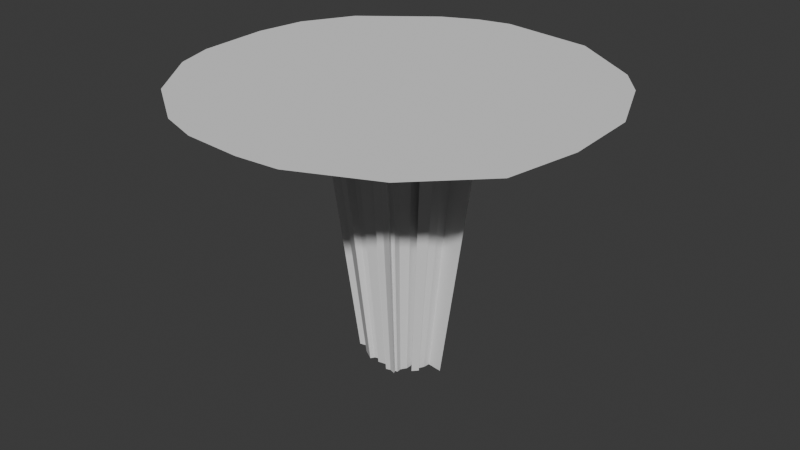 # Source: glasscrack.blend  (saved by Blender 4.2.66; exported with 4.5.12 LTS)
import bpy
from mathutils import Matrix  # noqa: F401  (used for matrix-valued properties, if any)

bpy.ops.wm.read_factory_settings(use_empty=True)
scene = bpy.context.scene
scene.name = 'Scene'

# ---- collections
col_collection = bpy.data.collections.new('Collection'); scene.collection.children.link(col_collection)

# ---- world
world_world = bpy.data.worlds.new('World'); scene.world = world_world
world_world.use_nodes = True; world_world.node_tree.nodes.clear()
_N = world_world.node_tree.nodes; _L = world_world.node_tree.links
n0 = _N.new('ShaderNodeOutputWorld'); n0.name = 'World Output'; n0.location = (300, 300)
n1 = _N.new('ShaderNodeBackground'); n1.name = 'Background'; n1.location = (10, 300)
n1.inputs[0].default_value = (0.05088, 0.05088, 0.05088, 1.0)
_L.new(n1.outputs[0], n0.inputs[0])
n0.is_active_output = True
world_world.color = (0.05088, 0.05088, 0.05088)
world_world.sun_shadow_jitter_overblur = 0.0

# ---- meshes
me_cylinder = bpy.data.meshes.new('Cylinder')
me_cylinder.from_pydata([(-0.6006, 4.326, 0.002859), (-0.1347, 1.484, 0.002859), (0.3181, 1.421, 0.002859), (1.451, 4.058, 0.002859), (0.3009, 1.193, 0.002859), (0.5174, 0.8796, 0.002859), (3.003, 3.051, 0.002859), (0.778, 1.025, 0.002859), (3.544, 2.392, 0.002859), (0.952, 0.7981, 0.002859), (4.179, 0.897, 0.002859), (1.106, 0.559, 0.002859), (1.027, 0.1131, 0.002859), (4.247, -0.7416, 0.002859), (1.353, 0.04018, 0.002859), (1.305, -0.2991, 0.002859), (3.946, -2.293, 0.002859), (1.307, -0.6198, 0.002859), (1.115, -0.8317, 0.002859), (2.671, -3.566, 0.002859), (0.8622, -0.4308, 0.002859), (0.715, -1.015, 0.002859), (1.018, -4.302, 0.002859), (0.6914, -1.368, 0.002859), (1.174, -0.5528, 0.002859), (0.2665, -1.347, 0.002859), (0.1277, -4.375, 0.002859), (0.2478, -1.141, 0.002859), (-1.101, -4.291, 0.002859), (-0.2787, -1.163, 0.002859), (-0.1727, -0.915, 0.002859), (-1.963, -4.007, 0.002859), (-0.6802, -1.182, 0.002859), (-0.5815, -1.022, 0.002859), (-1.131, -0.9013, 0.002859), (-3.214, -3.14, 0.002859), (-1.031, -0.782, 0.002859), (-4.092, -1.888, 0.002859), (-0.979, -0.4242, 0.002859), (-4.346, -1.048, 0.002859), (-1.007, -0.1261, 0.002859), (-1.116, -0.1154, 0.002859), (-1.005, 0.05678, 0.002859), (-4.398, 0.5104, 0.002859), (-0.9655, 0.4009, 0.002859), (-4.208, 1.556, 0.002859), (-1.005, 0.5985, 0.002859), (-3.59, 2.632, 0.002859), (-1.369, 0.988, 0.002859), (-2.085, 3.806, 0.002859), (-0.8572, 1.247, 0.002859), (0.8587, -0.7939, 0.002859), (-0.3961, 0.8526, 0.002859), (-1.316, 4.162, 0.002859), (-0.4203, 1.185, 0.002859), (0.463, 0.8175, 0.002859), (0.637, 0.6472, 0.002859), (0.9166, 0.5511, 0.002859), (0.9172, 0.2628, 0.002859), (0.9996, 0.3991, 0.002859), (1.031, 0.2431, 0.002859), (-0.08478, 0.9458, 0.002859), (-0.3636, 0.8542, 0.002859), (-0.6439, 0.7174, 0.002859), (-1.06, 1.045, 0.002859), (-1.235, 0.9063, 0.002859), (-1.294, 0.7716, 0.002859), (-1.04, 0.6964, 0.002859), (-1.378, 0.5956, 0.002859), (-1.784, 0.5057, 0.002859), (-1.029, -0.2234, 0.002859), (-1.034, -0.3459, 0.002859), (-1.204, -0.5513, 0.002859), (0.02723, -1.103, 0.002859), (0.1328, -1.01, 0.002859), (0.4424, -1.29, 0.002859), (0.633, -1.23, 0.002859), (0.7271, -1.207, 0.002859), (0.5274, 1.757, 0.002859), (-1.492, 0.5121, 0.002859), (-1.071, 0.07358, 0.002859), (-1.677, -0.6532, 0.002859), (1.342, -0.04056, 0.002859), (1.942, -0.1189, 0.002859)], [], [(6, 7, 55, 56, 9, 8), (49, 50, 63, 52, 54, 53), (0, 1, 2, 78, 3), (8, 9, 11, 10), (16, 17, 18, 20, 19), (10, 11, 57, 59, 58, 60, 12, 14, 83, 13), (19, 20, 51, 21, 77, 76, 23, 22), (13, 83, 82, 15, 24, 17, 16), (26, 27, 74, 73, 29, 28), (22, 23, 75, 25, 27, 26), (28, 29, 30, 33, 32, 31), (35, 36, 72, 81, 37), (37, 81, 38, 71, 70, 40, 39), (43, 44, 69, 79, 68, 46, 45), (45, 46, 67, 66, 65, 48, 47), (47, 48, 64, 50, 49), (3, 78, 4, 5, 7, 6), (39, 40, 41, 80, 42, 44, 43), (31, 32, 34, 36, 35), (54, 62, 61, 1, 0, 53)])
_uv = me_cylinder.uv_layers.new(name='UVMap')
_uv.uv.foreach_set('vector', [0.875, 0.5, 0.875, 1.0, 0.875, 1.0, 0.8438, 1.0, 0.8438, 1.0, 0.8438, 0.5, 0.09375, 0.5, 0.09375, 1.0, 0.07812, 1.0, 0.0625, 1.0, 0.03125, 1.0, 0.03125, 0.5, 1.0, 0.5, 1.0, 1.0, 0.9688, 1.0, 0.9375, 0.9015, 0.9375, 0.5, 0.8438, 0.5, 0.8438, 1.0, 0.8072, 1.0, 0.8072, 0.5, 0.6875, 0.5, 0.6875, 1.0, 0.6562, 1.0, 0.625, 1.0, 0.625, 0.5, 0.8072, 0.5, 0.8072, 1.0, 0.8072, 1.0, 0.7942, 1.0, 0.7812, 1.0, 0.7812, 1.0, 0.7812, 1.0, 0.75, 1.0, 0.75, 0.8982, 0.75, 0.5, 0.625, 0.5, 0.625, 1.0, 0.6094, 1.0, 0.5938, 1.0, 0.5833, 1.0, 0.5729, 1.0, 0.5625, 1.0, 0.5625, 0.5, 0.75, 0.5, 0.75, 0.8982, 0.7426, 1.0, 0.7188, 1.0, 0.7031, 1.0, 0.6875, 1.0, 0.6875, 0.5, 0.5, 0.5, 0.5, 1.0, 0.4896, 1.0, 0.4792, 1.0, 0.4688, 1.0, 0.4688, 0.5, 0.5625, 0.5, 0.5625, 1.0, 0.5469, 1.0, 0.5312, 1.0, 0.5, 1.0, 0.5, 0.5, 0.4688, 0.5, 0.4688, 1.0, 0.4375, 1.0, 0.4219, 1.0, 0.4062, 1.0, 0.4062, 0.5, 0.3438, 0.5, 0.3438, 1.0, 0.3281, 1.0, 0.3125, 0.8482, 0.3125, 0.5, 0.3125, 0.5, 0.3125, 0.8482, 0.3125, 1.0, 0.3021, 1.0, 0.2917, 1.0, 0.2812, 1.0, 0.2812, 0.5, 0.1875, 0.5, 0.1875, 1.0, 0.1797, 1.0, 0.1758, 1.0, 0.1719, 1.0, 0.1562, 1.0, 0.1562, 0.5, 0.1562, 0.5, 0.1562, 1.0, 0.1523, 1.0, 0.1484, 1.0, 0.1406, 1.0, 0.125, 1.0, 0.125, 0.5, 0.125, 0.5, 0.125, 1.0, 0.1094, 1.0, 0.09375, 1.0, 0.09375, 0.5, 0.9375, 0.5, 0.9375, 0.9015, 0.9375, 1.0, 0.9062, 1.0, 0.875, 1.0, 0.875, 0.5, 0.2812, 0.5, 0.2812, 1.0, 0.25, 1.0, 0.2344, 1.0, 0.2188, 1.0, 0.1875, 1.0, 0.1875, 0.5, 0.4062, 0.5, 0.4062, 1.0, 0.375, 1.0, 0.3438, 1.0, 0.3438, 0.5, 0.03125, 1.0, 0.03125, 1.0, 0.0, 1.0, 0.0, 1.0, 0.0, 0.5, 0.03125, 0.5])
me_cylinder.update()
me_cylinder_001 = bpy.data.meshes.new('Cylinder.001')
me_cylinder_001.from_pydata([(-0.1347, 1.484, 0.002859), (0.3181, 1.421, 0.002859), (0.3009, 1.193, 0.002859), (0.5174, 0.8796, 0.002859), (0.778, 1.025, 0.002859), (0.952, 0.7981, 0.002859), (1.106, 0.559, 0.002859), (1.027, 0.1131, 0.002859), (1.353, 0.04018, 0.002859), (1.305, -0.2991, 0.002859), (1.307, -0.6198, 0.002859), (1.115, -0.8317, 0.002859), (0.8622, -0.4308, 0.002859), (0.715, -1.015, 0.002859), (0.6914, -1.368, 0.002859), (1.174, -0.5528, 0.002859), (0.2665, -1.347, 0.002859), (0.2478, -1.141, 0.002859), (-0.2787, -1.163, 0.002859), (-0.1727, -0.915, 0.002859), (-0.6802, -1.182, 0.002859), (-0.5815, -1.022, 0.002859), (-1.131, -0.9013, 0.002859), (-1.031, -0.782, 0.002859), (-0.979, -0.4242, 0.002859), (-1.007, -0.1261, 0.002859), (-1.116, -0.1154, 0.002859), (-1.005, 0.05678, 0.002859), (-0.9655, 0.4009, 0.002859), (-1.005, 0.5985, 0.002859), (-1.369, 0.988, 0.002859), (-0.8572, 1.247, 0.002859), (0.8587, -0.7939, 0.002859), (-0.3961, 0.8526, 0.002859), (-0.4203, 1.185, 0.002859), (0.463, 0.8175, 0.002859), (0.637, 0.6472, 0.002859), (0.9166, 0.5511, 0.002859), (0.9172, 0.2628, 0.002859), (0.9996, 0.3991, 0.002859), (1.031, 0.2431, 0.002859), (-0.08478, 0.9458, 0.002859), (-0.3636, 0.8542, 0.002859), (-0.6439, 0.7174, 0.002859), (-1.06, 1.045, 0.002859), (-1.235, 0.9063, 0.002859), (-1.294, 0.7716, 0.002859), (-1.04, 0.6964, 0.002859), (-1.378, 0.5956, 0.002859), (-1.784, 0.5057, 0.002859), (-1.029, -0.2234, 0.002859), (-1.034, -0.3459, 0.002859), (-1.204, -0.5513, 0.002859), (0.02723, -1.103, 0.002859), (0.1328, -1.01, 0.002859), (0.4424, -1.29, 0.002859), (0.633, -1.23, 0.002859), (0.7271, -1.207, 0.002859), (0.5274, 1.757, 0.002859), (-1.492, 0.5121, 0.002859), (-1.071, 0.07358, 0.002859), (-1.677, -0.6532, 0.002859), (1.342, -0.04056, 0.002859), (1.942, -0.1189, 0.002859), (0.142, 0.7779, -6.025), (-0.1003, 0.8116, -6.025), (-0.0736, 0.5232, -6.025), (-0.2228, 0.4742, -6.025), (-0.7659, 0.3358, -6.025), (-0.8266, 0.2911, -6.025), (0.2487, 0.4878, -6.025), (0.1328, 0.6553, -6.025), (0.3882, 0.5657, -6.025), (0.5636, 0.3162, -6.025), (0.4814, 0.4442, -6.025), (0.696, 0.0385, -6.025), (0.5217, 0.07755, -6.025), (0.6003, -0.2789, -6.025), (0.6702, -0.1431, -6.025), (0.5686, -0.4282, -6.025), (0.6715, -0.3148, -6.025), (0.4333, -0.2136, -6.025), (0.4314, -0.408, -6.025), (0.361, -0.6292, -6.025), (0.3545, -0.5263, -6.025), (0.2086, -0.6736, -6.025), (0.3418, -0.7154, -6.025), (0.1044, -0.5939, -6.025), (0.1144, -0.704, -6.025), (0.04287, -0.5236, -6.025), (-0.1207, -0.4728, -6.025), (-0.1774, -0.6055, -6.025), (-0.3395, -0.5303, -6.025), (-0.3923, -0.6158, -6.025), (-0.6337, -0.4654, -6.025), (-0.5803, -0.4016, -6.025), (-0.6729, -0.2781, -6.025), (-0.5817, -0.1682, -6.025), (-0.5522, -0.2101, -6.025), (-0.6257, -0.04479, -6.025), (-0.5674, -0.05048, -6.025), (-0.6015, 0.05638, -6.025), (-0.545, 0.2316, -6.025), (-0.5662, 0.04738, -6.025), (-0.9831, 0.2877, -6.025), (-0.5848, 0.3897, -6.025), (-0.5659, 0.3373, -6.025), (-0.5959, 0.5766, -6.025), (-0.7609, 0.5458, -6.025), (-0.3729, 0.401, -6.025), (-0.487, 0.6846, -6.025), (-0.2402, 0.4733, -6.025), (-0.2532, 0.6513, -6.025), (0.3127, 0.3634, -6.025), (0.2196, 0.4546, -6.025), (0.5068, 0.2306, -6.025), (0.4624, 0.312, -6.025), (0.5238, 0.1471, -6.025), (0.4627, 0.1576, -6.025), (-0.6894, 0.5021, -6.025), (-0.7209, 0.43, -6.025), (-0.5787, -0.1026, -6.025), (0.6899, -0.004719, -6.025), (-0.01364, -0.5734, -6.025), (0.3106, -0.6411, -6.025), (0.2541, 0.9573, -6.025), (-0.9256, -0.3326, -6.025), (1.011, -0.04667, -6.025)], [], [(48, 59, 69, 68), (71, 125, 64, 65, 66, 67, 112, 111, 109, 110, 107, 108, 119, 120, 105, 106, 68, 69, 104, 102, 103, 101, 99, 100, 121, 97, 98, 126, 96, 95, 94, 93, 92, 90, 91, 123, 89, 87, 88, 85, 86, 124, 83, 84, 82, 81, 79, 80, 77, 78, 122, 127, 75, 76, 117, 118, 115, 116, 73, 74, 113, 114, 72, 70), (31, 44, 107, 110), (28, 27, 103, 102), (55, 14, 86, 85), (30, 45, 119, 108), (3, 2, 71, 70), (45, 46, 120, 119), (17, 16, 88, 87), (0, 41, 66, 65), (46, 47, 105, 120), (49, 28, 102, 104), (29, 48, 68, 106), (4, 3, 70, 72), (59, 49, 104, 69), (54, 17, 87, 89), (25, 50, 121, 100), (47, 29, 106, 105), (50, 51, 97, 121), (19, 18, 91, 90), (9, 62, 122, 78), (13, 32, 82, 84), (18, 53, 123, 91), (44, 30, 108, 107), (6, 5, 74, 73), (53, 54, 89, 123), (21, 19, 90, 92), (16, 55, 85, 88), (43, 31, 110, 109), (14, 56, 124, 86), (33, 43, 109, 111), (20, 21, 92, 93), (8, 7, 76, 75), (56, 57, 83, 124), (22, 20, 93, 94), (2, 58, 125, 71), (34, 33, 111, 112), (58, 1, 64, 125), (23, 22, 94, 95), (15, 9, 78, 77), (27, 60, 101, 103), (24, 61, 126, 98), (36, 35, 114, 113), (11, 10, 80, 79), (61, 52, 96, 126), (5, 36, 113, 74), (52, 23, 95, 96), (63, 8, 75, 127), (35, 4, 72, 114), (12, 11, 79, 81), (62, 63, 127, 122), (39, 37, 116, 115), (7, 40, 117, 76), (51, 24, 98, 97), (32, 12, 81, 82), (1, 0, 65, 64), (37, 6, 73, 116), (38, 39, 115, 118), (26, 25, 100, 99), (57, 13, 84, 83), (41, 42, 67, 66), (40, 38, 118, 117), (60, 26, 99, 101), (42, 34, 112, 67), (10, 15, 77, 80)])
_uv = me_cylinder_001.uv_layers.new(name='UVMap')
_uv.uv.foreach_set('vector', [0.1089, 1.0, 0.07847, 1.0, 0.2569, 0.0, 0.2732, 0.0, 0.5144, 0.0, 0.547, 0.0, 0.5169, 0.0, 0.4519, 0.0, 0.459, 0.0, 0.419, 0.0, 0.4108, 0.0, 0.4143, 0.0, 0.3787, 0.0, 0.3481, 0.0, 0.3189, 0.0, 0.2746, 0.0, 0.2938, 0.0, 0.2853, 0.0, 0.3218, 0.0, 0.3269, 0.0, 0.2732, 0.0, 0.2569, 0.0, 0.2149, 0.0, 0.3325, 0.0, 0.3268, 0.0, 0.3174, 0.0, 0.3109, 0.0, 0.3265, 0.0, 0.3235, 0.0, 0.3227, 0.0, 0.3306, 0.0, 0.2304, 0.0, 0.2982, 0.0, 0.323, 0.0, 0.3087, 0.0, 0.3735, 0.0, 0.3877, 0.0, 0.4464, 0.0, 0.4312, 0.0, 0.4751, 0.0, 0.4903, 0.0, 0.5068, 0.0, 0.5095, 0.0, 0.5348, 0.0, 0.5705, 0.0, 0.5622, 0.0, 0.5757, 0.0, 0.5739, 0.0, 0.5946, 0.0, 0.5951, 0.0, 0.6314, 0.0, 0.659, 0.0, 0.6399, 0.0, 0.6587, 0.0, 0.6639, 0.0, 0.7502, 0.0, 0.6656, 0.0, 0.6188, 0.0, 0.6194, 0.0, 0.603, 0.0, 0.6148, 0.0, 0.6029, 0.0, 0.63, 0.0, 0.608, 0.0, 0.5627, 0.0, 0.5377, 0.0, 0.583, 0.0, 0.5455, 0.0, 0.2487, 1.0, 0.1942, 1.0, 0.3189, 0.0, 0.3481, 0.0, 0.2197, 1.0, 0.209, 1.0, 0.3268, 0.0, 0.3325, 0.0, 0.5975, 1.0, 0.6643, 1.0, 0.5705, 0.0, 0.5348, 0.0, 0.1114, 1.0, 0.1473, 1.0, 0.2938, 0.0, 0.2746, 0.0, 0.6177, 1.0, 0.5595, 1.0, 0.5144, 0.0, 0.5455, 0.0, 0.1473, 1.0, 0.1315, 1.0, 0.2853, 0.0, 0.2938, 0.0, 0.5453, 1.0, 0.5503, 1.0, 0.5095, 0.0, 0.5068, 0.0, 0.4426, 1.0, 0.456, 1.0, 0.459, 0.0, 0.4519, 0.0, 0.1315, 1.0, 0.1997, 1.0, 0.3218, 0.0, 0.2853, 0.0, 0.0, 1.0, 0.2197, 1.0, 0.3325, 0.0, 0.2149, 0.0, 0.2092, 1.0, 0.1089, 1.0, 0.2732, 0.0, 0.3269, 0.0, 0.6876, 1.0, 0.6177, 1.0, 0.5455, 0.0, 0.583, 0.0, 0.07847, 1.0, 0.0, 1.0, 0.2149, 0.0, 0.2569, 0.0, 0.5144, 1.0, 0.5453, 1.0, 0.5068, 0.0, 0.4903, 0.0, 0.2084, 1.0, 0.2028, 1.0, 0.3235, 0.0, 0.3265, 0.0, 0.1997, 1.0, 0.2092, 1.0, 0.3269, 0.0, 0.3218, 0.0, 0.2028, 1.0, 0.2013, 1.0, 0.3227, 0.0, 0.3235, 0.0, 0.4324, 1.0, 0.404, 1.0, 0.4312, 0.0, 0.4464, 0.0, 0.829, 1.0, 0.8389, 1.0, 0.6639, 0.0, 0.6587, 0.0, 0.6707, 1.0, 0.7093, 1.0, 0.5946, 0.0, 0.5739, 0.0, 0.404, 1.0, 0.4861, 1.0, 0.4751, 0.0, 0.4312, 0.0, 0.1942, 1.0, 0.1114, 1.0, 0.2746, 0.0, 0.3189, 0.0, 0.7755, 1.0, 0.7343, 1.0, 0.608, 0.0, 0.63, 0.0, 0.4861, 1.0, 0.5144, 1.0, 0.4903, 0.0, 0.4751, 0.0, 0.3227, 1.0, 0.4324, 1.0, 0.4464, 0.0, 0.3877, 0.0, 0.5503, 1.0, 0.5975, 1.0, 0.5348, 0.0, 0.5095, 0.0, 0.306, 1.0, 0.2487, 1.0, 0.3481, 0.0, 0.3787, 0.0, 0.6643, 1.0, 0.6487, 1.0, 0.5622, 0.0, 0.5705, 0.0, 0.3725, 1.0, 0.306, 1.0, 0.3787, 0.0, 0.4143, 0.0, 0.2962, 1.0, 0.3227, 1.0, 0.3877, 0.0, 0.3735, 0.0, 0.8419, 1.0, 0.7545, 1.0, 0.6188, 0.0, 0.6656, 0.0, 0.6487, 1.0, 0.6739, 1.0, 0.5757, 0.0, 0.5622, 0.0, 0.1752, 1.0, 0.2962, 1.0, 0.3735, 0.0, 0.3087, 0.0, 0.5595, 1.0, 0.6203, 1.0, 0.547, 0.0, 0.5144, 0.0, 0.366, 1.0, 0.3725, 1.0, 0.4143, 0.0, 0.4108, 0.0, 0.6203, 1.0, 0.5642, 1.0, 0.5169, 0.0, 0.547, 0.0, 0.202, 1.0, 0.1752, 1.0, 0.3087, 0.0, 0.323, 0.0, 0.794, 1.0, 0.829, 1.0, 0.6587, 0.0, 0.6399, 0.0, 0.209, 1.0, 0.1914, 1.0, 0.3174, 0.0, 0.3268, 0.0, 0.216, 1.0, 0.02883, 1.0, 0.2304, 0.0, 0.3306, 0.0, 0.6497, 1.0, 0.603, 1.0, 0.5377, 0.0, 0.5627, 0.0, 0.7781, 1.0, 0.8296, 1.0, 0.659, 0.0, 0.6314, 0.0, 0.02883, 1.0, 0.1555, 1.0, 0.2982, 0.0, 0.2304, 0.0, 0.7343, 1.0, 0.6497, 1.0, 0.5627, 0.0, 0.608, 0.0, 0.1555, 1.0, 0.202, 1.0, 0.323, 0.0, 0.2982, 0.0, 1.0, 1.0, 0.8419, 1.0, 0.6656, 0.0, 0.7502, 0.0, 0.603, 1.0, 0.6876, 1.0, 0.583, 0.0, 0.5377, 0.0, 0.7102, 1.0, 0.7781, 1.0, 0.6314, 0.0, 0.5951, 0.0, 0.8389, 1.0, 1.0, 1.0, 0.7502, 0.0, 0.6639, 0.0, 0.7471, 1.0, 0.7248, 1.0, 0.6029, 0.0, 0.6148, 0.0, 0.7545, 1.0, 0.7556, 1.0, 0.6194, 0.0, 0.6188, 0.0, 0.2013, 1.0, 0.216, 1.0, 0.3306, 0.0, 0.3227, 0.0, 0.7093, 1.0, 0.7102, 1.0, 0.5951, 0.0, 0.5946, 0.0, 0.5642, 1.0, 0.4426, 1.0, 0.4519, 0.0, 0.5169, 0.0, 0.7248, 1.0, 0.7755, 1.0, 0.63, 0.0, 0.6029, 0.0, 0.7249, 1.0, 0.7471, 1.0, 0.6148, 0.0, 0.603, 0.0, 0.1792, 1.0, 0.2084, 1.0, 0.3265, 0.0, 0.3109, 0.0, 0.6739, 1.0, 0.6707, 1.0, 0.5739, 0.0, 0.5757, 0.0, 0.456, 1.0, 0.3812, 1.0, 0.419, 0.0, 0.459, 0.0, 0.7556, 1.0, 0.7249, 1.0, 0.603, 0.0, 0.6194, 0.0, 0.1914, 1.0, 0.1792, 1.0, 0.3109, 0.0, 0.3174, 0.0, 0.3812, 1.0, 0.366, 1.0, 0.4108, 0.0, 0.419, 0.0, 0.8296, 1.0, 0.794, 1.0, 0.6399, 0.0, 0.659, 0.0])
me_cylinder_001.update()
me_cylinder_002 = bpy.data.meshes.new('Cylinder.002')
me_cylinder_002.from_pydata([(-0.1347, 1.484, 0.002859), (0.3181, 1.421, 0.002859), (0.3009, 1.193, 0.002859), (0.5174, 0.8796, 0.002859), (0.778, 1.025, 0.002859), (0.952, 0.7981, 0.002859), (1.106, 0.559, 0.002859), (1.027, 0.1131, 0.002859), (1.353, 0.04018, 0.002859), (1.305, -0.2991, 0.002859), (1.307, -0.6198, 0.002859), (1.115, -0.8317, 0.002859), (0.8622, -0.4308, 0.002859), (0.715, -1.015, 0.002859), (0.6914, -1.368, 0.002859), (1.174, -0.5528, 0.002859), (0.2665, -1.347, 0.002859), (0.2478, -1.141, 0.002859), (-0.2787, -1.163, 0.002859), (-0.1727, -0.915, 0.002859), (-0.6802, -1.182, 0.002859), (-0.5815, -1.022, 0.002859), (-1.131, -0.9013, 0.002859), (-1.031, -0.782, 0.002859), (-0.979, -0.4242, 0.002859), (-1.007, -0.1261, 0.002859), (-1.116, -0.1154, 0.002859), (-1.005, 0.05678, 0.002859), (-0.9655, 0.4009, 0.002859), (-1.005, 0.5985, 0.002859), (-1.369, 0.988, 0.002859), (-0.8572, 1.247, 0.002859), (0.8587, -0.7939, 0.002859), (-0.3961, 0.8526, 0.002859), (-0.4203, 1.185, 0.002859), (0.463, 0.8175, 0.002859), (0.637, 0.6472, 0.002859), (0.9166, 0.5511, 0.002859), (0.9172, 0.2628, 0.002859), (0.9996, 0.3991, 0.002859), (1.031, 0.2431, 0.002859), (-0.08478, 0.9458, 0.002859), (-0.3636, 0.8542, 0.002859), (-0.6439, 0.7174, 0.002859), (-1.06, 1.045, 0.002859), (-1.235, 0.9063, 0.002859), (-1.294, 0.7716, 0.002859), (-1.04, 0.6964, 0.002859), (-1.378, 0.5956, 0.002859), (-1.784, 0.5057, 0.002859), (-1.029, -0.2234, 0.002859), (-1.034, -0.3459, 0.002859), (-1.204, -0.5513, 0.002859), (0.02723, -1.103, 0.002859), (0.1328, -1.01, 0.002859), (0.4424, -1.29, 0.002859), (0.633, -1.23, 0.002859), (0.7271, -1.207, 0.002859), (0.5274, 1.757, 0.002859), (-1.492, 0.5121, 0.002859), (-1.071, 0.07358, 0.002859), (-1.677, -0.6532, 0.002859), (1.342, -0.04056, 0.002859), (1.942, -0.1189, 0.002859)], [], [(2, 58, 1, 0, 41, 42, 34, 33, 43, 31, 44, 30, 45, 46, 47, 29, 48, 59, 49, 28, 27, 60, 26, 25, 50, 51, 24, 61, 52, 23, 22, 20, 21, 19, 18, 53, 54, 17, 16, 55, 14, 56, 57, 13, 32, 12, 11, 10, 15, 9, 62, 63, 8, 7, 40, 38, 39, 37, 6, 5, 36, 35, 4, 3)])
_uv = me_cylinder_002.uv_layers.new(name='UVMap')
_uv.uv.foreach_set('vector', [0.9375, 1.0, 0.9375, 0.9015, 0.9688, 1.0, 0.0, 1.0, 0.0, 1.0, 0.03125, 1.0, 0.03125, 1.0, 0.0625, 1.0, 0.07812, 1.0, 0.09375, 1.0, 0.1094, 1.0, 0.125, 1.0, 0.1406, 1.0, 0.1484, 1.0, 0.1523, 1.0, 0.1562, 1.0, 0.1719, 1.0, 0.1758, 1.0, 0.1797, 1.0, 0.1875, 1.0, 0.2188, 1.0, 0.2344, 1.0, 0.25, 1.0, 0.2812, 1.0, 0.2917, 1.0, 0.3021, 1.0, 0.3125, 1.0, 0.3125, 0.8482, 0.3281, 1.0, 0.3438, 1.0, 0.375, 1.0, 0.4062, 1.0, 0.4219, 1.0, 0.4375, 1.0, 0.4688, 1.0, 0.4792, 1.0, 0.4896, 1.0, 0.5, 1.0, 0.5312, 1.0, 0.5469, 1.0, 0.5625, 1.0, 0.5729, 1.0, 0.5833, 1.0, 0.5938, 1.0, 0.6094, 1.0, 0.625, 1.0, 0.6562, 1.0, 0.6875, 1.0, 0.7031, 1.0, 0.7188, 1.0, 0.7426, 1.0, 0.75, 0.8982, 0.75, 1.0, 0.7812, 1.0, 0.7812, 1.0, 0.7812, 1.0, 0.7942, 1.0, 0.8072, 1.0, 0.8072, 1.0, 0.8438, 1.0, 0.8438, 1.0, 0.875, 1.0, 0.875, 1.0, 0.9062, 1.0])
me_cylinder_002.update()

# ---- objects
ob_zone = bpy.data.objects.new('Zone', me_cylinder)
ob_empty = bpy.data.objects.new('Empty', None)
ob_tunnel = bpy.data.objects.new('Tunnel', me_cylinder_001)
ob_mask = bpy.data.objects.new('Mask', me_cylinder_002)

# ---- transforms, parenting, visibility, modifiers, constraints
ob_zone.location = (0.0, 0.0, 0.0)
ob_empty.location = (0.0, 0.0, 0.0)
ob_empty.scale = (2.363, 2.363, 2.363)
ob_empty.empty_display_type = 'IMAGE'
ob_empty.empty_display_size = 5.0
ob_tunnel.location = (0.0, 0.0, 0.0)
ob_mask.location = (0.0, 0.0, 0.0)

# ---- collection membership
col_collection.objects.link(ob_zone)
col_collection.objects.link(ob_empty)
col_collection.objects.link(ob_tunnel)
col_collection.objects.link(ob_mask)

# ---- scene / render settings (as saved in the file)
scene.frame_start = 1; scene.frame_end = 250; scene.frame_set(1)
scene.render.engine = 'BLENDER_EEVEE_NEXT'
bpy.context.view_layer.update()

# ---- added for rendering (the .blend has no active camera and no usable light): camera, sun
cam_auto = bpy.data.cameras.new('AutoCamera')
cam_auto.lens = 50.0
cam_auto.sensor_width = 36.0
cam_auto.clip_end = 1000.0
ob_auto_camera = bpy.data.objects.new('AutoCamera', cam_auto)
scene.collection.objects.link(ob_auto_camera)
ob_auto_camera.location = (12.5683, -15.1974, 7.10428)
ob_auto_camera.rotation_euler = (1.09748, -7.21219e-08, 0.694738)
scene.camera = ob_auto_camera
light_auto_sun = bpy.data.lights.new('AutoSun', 'SUN')
light_auto_sun.energy = 3.0
light_auto_sun.angle = 0.0523599
ob_auto_sun = bpy.data.objects.new('AutoSun', light_auto_sun)
scene.collection.objects.link(ob_auto_sun)
ob_auto_sun.rotation_euler = (0.872665, 0.174533, 0.523599)
bpy.context.view_layer.update()
